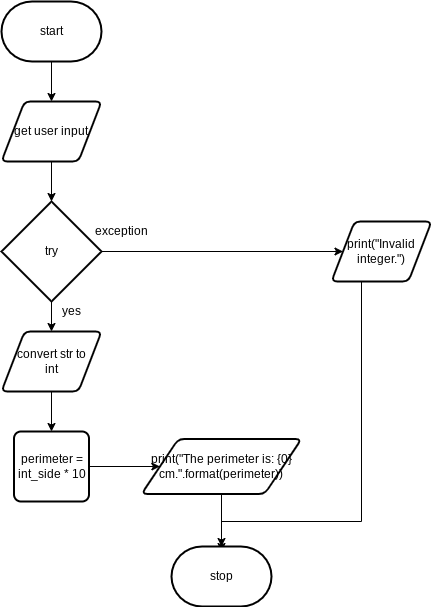

The diagram above was exported from draw.io. Its source (the exported page's mxGraphModel, read from the mxfile embedded in the PNG):
<mxGraphModel dx="755" dy="322" grid="1" gridSize="10" guides="1" tooltips="1" connect="1" arrows="1" fold="1" page="1" pageScale="1" pageWidth="827" pageHeight="1169" math="0" shadow="0">
  <root>
    <mxCell id="0" />
    <mxCell id="1" parent="0" />
    <mxCell id="9" style="edgeStyle=none;html=1;entryX=0.5;entryY=0;entryDx=0;entryDy=0;" parent="1" source="2" edge="1">
      <mxGeometry relative="1" as="geometry">
        <mxPoint x="390" y="140" as="targetPoint" />
      </mxGeometry>
    </mxCell>
    <mxCell id="2" value="start" style="strokeWidth=2;html=1;shape=mxgraph.flowchart.terminator;whiteSpace=wrap;" parent="1" vertex="1">
      <mxGeometry x="340" y="40" width="100" height="60" as="geometry" />
    </mxCell>
    <mxCell id="32" style="edgeStyle=orthogonalEdgeStyle;html=1;entryX=0;entryY=0.5;entryDx=0;entryDy=0;entryPerimeter=0;strokeColor=none;rounded=0;" parent="1" edge="1">
      <mxGeometry relative="1" as="geometry">
        <mxPoint x="515" y="480" as="targetPoint" />
        <mxPoint x="443.9000000000001" y="535" as="sourcePoint" />
      </mxGeometry>
    </mxCell>
    <mxCell id="115" style="edgeStyle=none;html=1;entryX=0.5;entryY=0;entryDx=0;entryDy=0;entryPerimeter=0;" parent="1" source="113" target="114" edge="1">
      <mxGeometry relative="1" as="geometry" />
    </mxCell>
    <mxCell id="113" value="get user input" style="shape=parallelogram;html=1;strokeWidth=2;perimeter=parallelogramPerimeter;whiteSpace=wrap;rounded=1;arcSize=12;size=0.23;" parent="1" vertex="1">
      <mxGeometry x="340" y="140" width="100" height="60" as="geometry" />
    </mxCell>
    <mxCell id="198" style="edgeStyle=none;html=1;" parent="1" source="114" target="197" edge="1">
      <mxGeometry relative="1" as="geometry" />
    </mxCell>
    <mxCell id="211" style="edgeStyle=orthogonalEdgeStyle;rounded=0;html=1;entryX=0;entryY=0.5;entryDx=0;entryDy=0;" edge="1" parent="1" source="114" target="210">
      <mxGeometry relative="1" as="geometry" />
    </mxCell>
    <mxCell id="114" value="try" style="strokeWidth=2;html=1;shape=mxgraph.flowchart.decision;whiteSpace=wrap;" parent="1" vertex="1">
      <mxGeometry x="340" y="240" width="100" height="100" as="geometry" />
    </mxCell>
    <mxCell id="200" style="edgeStyle=none;html=1;entryX=0.5;entryY=0;entryDx=0;entryDy=0;" parent="1" source="197" edge="1">
      <mxGeometry relative="1" as="geometry">
        <mxPoint x="390" y="470" as="targetPoint" />
      </mxGeometry>
    </mxCell>
    <mxCell id="197" value="convert str to &lt;br&gt;int" style="shape=parallelogram;html=1;strokeWidth=2;perimeter=parallelogramPerimeter;whiteSpace=wrap;rounded=1;arcSize=12;size=0.23;" parent="1" vertex="1">
      <mxGeometry x="340" y="370" width="100" height="60" as="geometry" />
    </mxCell>
    <mxCell id="215" style="edgeStyle=orthogonalEdgeStyle;rounded=0;html=1;" edge="1" parent="1" source="201">
      <mxGeometry relative="1" as="geometry">
        <mxPoint x="560" y="590" as="targetPoint" />
      </mxGeometry>
    </mxCell>
    <mxCell id="201" value="print(&quot;The perimeter is: {0} cm.&quot;.format(perimeter))" style="shape=parallelogram;html=1;strokeWidth=2;perimeter=parallelogramPerimeter;whiteSpace=wrap;rounded=1;arcSize=12;size=0.23;" parent="1" vertex="1">
      <mxGeometry x="480" y="477.5" width="160" height="55" as="geometry" />
    </mxCell>
    <mxCell id="204" value="stop" style="strokeWidth=2;html=1;shape=mxgraph.flowchart.terminator;whiteSpace=wrap;" parent="1" vertex="1">
      <mxGeometry x="510" y="585" width="100" height="60" as="geometry" />
    </mxCell>
    <mxCell id="207" value="exception" style="text;html=1;align=center;verticalAlign=middle;resizable=0;points=[];autosize=1;strokeColor=none;fillColor=none;" parent="1" vertex="1">
      <mxGeometry x="425" y="260" width="70" height="20" as="geometry" />
    </mxCell>
    <mxCell id="208" value="yes" style="text;html=1;align=center;verticalAlign=middle;resizable=0;points=[];autosize=1;strokeColor=none;fillColor=none;" parent="1" vertex="1">
      <mxGeometry x="395" y="340" width="30" height="20" as="geometry" />
    </mxCell>
    <mxCell id="212" style="edgeStyle=orthogonalEdgeStyle;rounded=0;html=1;entryX=0.5;entryY=0;entryDx=0;entryDy=0;entryPerimeter=0;" edge="1" parent="1" source="210" target="204">
      <mxGeometry relative="1" as="geometry">
        <Array as="points">
          <mxPoint x="700" y="560" />
          <mxPoint x="560" y="560" />
        </Array>
      </mxGeometry>
    </mxCell>
    <mxCell id="210" value="print(&quot;Invalid integer.&quot;)" style="shape=parallelogram;html=1;strokeWidth=2;perimeter=parallelogramPerimeter;whiteSpace=wrap;rounded=1;arcSize=12;size=0.23;" vertex="1" parent="1">
      <mxGeometry x="670" y="260" width="100" height="60" as="geometry" />
    </mxCell>
    <mxCell id="214" style="edgeStyle=orthogonalEdgeStyle;rounded=0;html=1;entryX=0;entryY=0.5;entryDx=0;entryDy=0;" edge="1" parent="1" source="213" target="201">
      <mxGeometry relative="1" as="geometry" />
    </mxCell>
    <mxCell id="213" value="&lt;span&gt;perimeter = int_side&amp;nbsp;&lt;/span&gt;&lt;span&gt;* 10&lt;/span&gt;" style="rounded=1;whiteSpace=wrap;html=1;absoluteArcSize=1;arcSize=14;strokeWidth=2;" vertex="1" parent="1">
      <mxGeometry x="352.5" y="470" width="75" height="70" as="geometry" />
    </mxCell>
  </root>
</mxGraphModel>